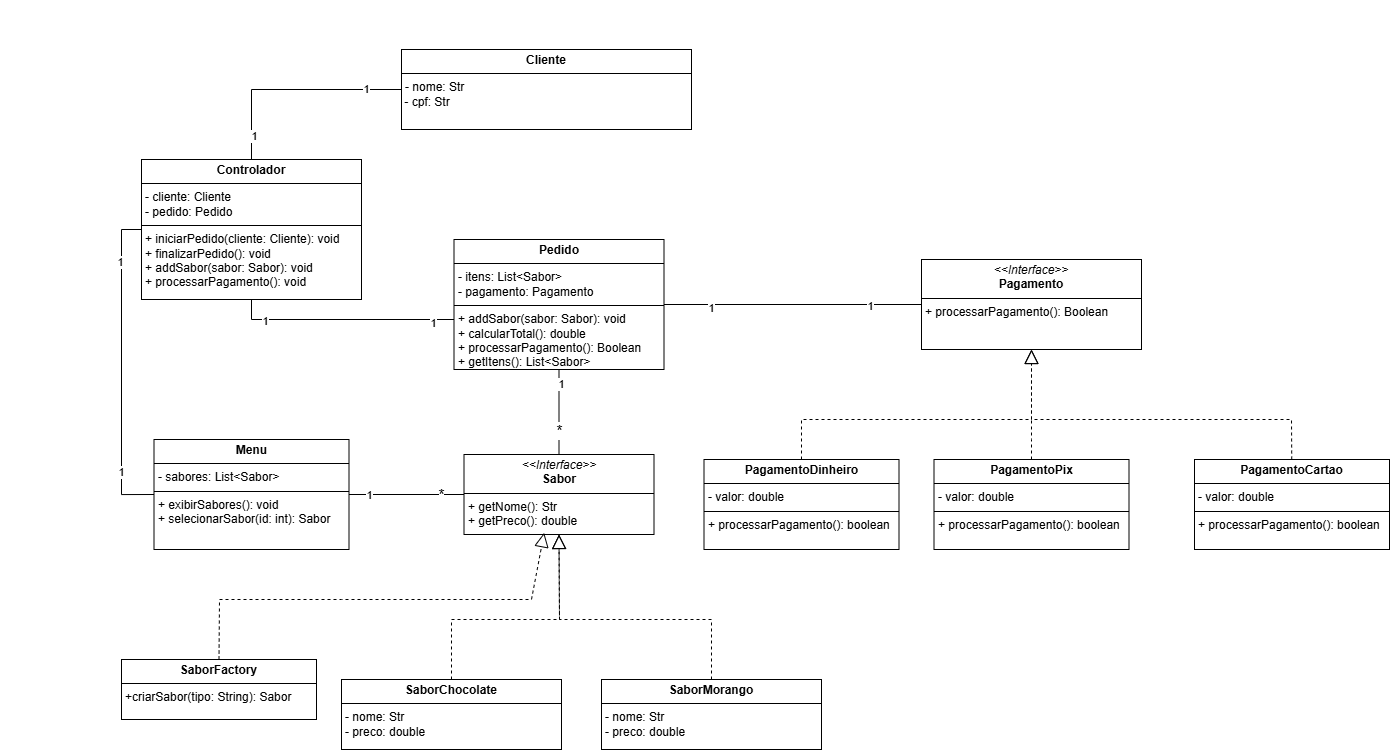

The diagram above was exported from draw.io. Its source (the exported page's mxGraphModel, read from the mxfile embedded in the PNG):
<mxGraphModel dx="1990" dy="636" grid="1" gridSize="10" guides="1" tooltips="1" connect="1" arrows="1" fold="1" page="1" pageScale="1" pageWidth="827" pageHeight="1169" math="0" shadow="0">
  <root>
    <mxCell id="0" />
    <mxCell id="1" parent="0" />
    <mxCell id="XlBSvKiG56WwN4wkadjV-36" value="&lt;p style=&quot;margin:0px;margin-top:4px;text-align:center;&quot;&gt;&lt;b&gt;Cliente&lt;/b&gt;&lt;/p&gt;&lt;hr size=&quot;1&quot; style=&quot;border-style:solid;&quot;&gt;&lt;p style=&quot;margin:0px;margin-left:4px;&quot;&gt;- nome: Str&lt;/p&gt;&lt;div&gt;&amp;nbsp;- cpf: Str&lt;/div&gt;" style="verticalAlign=top;align=left;overflow=fill;html=1;whiteSpace=wrap;" vertex="1" parent="1">
      <mxGeometry x="350" y="70" width="290" height="80" as="geometry" />
    </mxCell>
    <mxCell id="XlBSvKiG56WwN4wkadjV-37" style="edgeStyle=orthogonalEdgeStyle;rounded=0;orthogonalLoop=1;jettySize=auto;html=1;exitX=0.5;exitY=1;exitDx=0;exitDy=0;endArrow=none;endFill=0;entryX=0.5;entryY=0;entryDx=0;entryDy=0;" edge="1" parent="1" source="XlBSvKiG56WwN4wkadjV-43" target="XlBSvKiG56WwN4wkadjV-85">
      <mxGeometry relative="1" as="geometry">
        <mxPoint x="508" y="470" as="targetPoint" />
      </mxGeometry>
    </mxCell>
    <mxCell id="XlBSvKiG56WwN4wkadjV-38" value="1" style="edgeLabel;html=1;align=center;verticalAlign=middle;resizable=0;points=[];" connectable="0" vertex="1" parent="XlBSvKiG56WwN4wkadjV-37">
      <mxGeometry x="-0.65" y="2" relative="1" as="geometry">
        <mxPoint as="offset" />
      </mxGeometry>
    </mxCell>
    <mxCell id="XlBSvKiG56WwN4wkadjV-39" value="*" style="edgeLabel;html=1;align=center;verticalAlign=middle;resizable=0;points=[];fontSize=15;" connectable="0" vertex="1" parent="XlBSvKiG56WwN4wkadjV-37">
      <mxGeometry x="0.425" relative="1" as="geometry">
        <mxPoint as="offset" />
      </mxGeometry>
    </mxCell>
    <mxCell id="XlBSvKiG56WwN4wkadjV-40" style="edgeStyle=orthogonalEdgeStyle;rounded=0;orthogonalLoop=1;jettySize=auto;html=1;exitX=1;exitY=0.5;exitDx=0;exitDy=0;endArrow=none;endFill=0;entryX=0;entryY=0.5;entryDx=0;entryDy=0;" edge="1" parent="1" source="XlBSvKiG56WwN4wkadjV-43" target="XlBSvKiG56WwN4wkadjV-62">
      <mxGeometry relative="1" as="geometry">
        <mxPoint x="870" y="325" as="targetPoint" />
        <Array as="points" />
      </mxGeometry>
    </mxCell>
    <mxCell id="XlBSvKiG56WwN4wkadjV-41" value="1" style="edgeLabel;html=1;align=center;verticalAlign=middle;resizable=0;points=[];" connectable="0" vertex="1" parent="XlBSvKiG56WwN4wkadjV-40">
      <mxGeometry x="-0.6372" y="-3" relative="1" as="geometry">
        <mxPoint as="offset" />
      </mxGeometry>
    </mxCell>
    <mxCell id="XlBSvKiG56WwN4wkadjV-42" value="1" style="edgeLabel;html=1;align=center;verticalAlign=middle;resizable=0;points=[];" connectable="0" vertex="1" parent="XlBSvKiG56WwN4wkadjV-40">
      <mxGeometry x="0.5907" y="-1" relative="1" as="geometry">
        <mxPoint as="offset" />
      </mxGeometry>
    </mxCell>
    <mxCell id="XlBSvKiG56WwN4wkadjV-43" value="&lt;p style=&quot;margin:0px;margin-top:4px;text-align:center;&quot;&gt;&lt;b&gt;Pedido&lt;/b&gt;&lt;/p&gt;&lt;hr size=&quot;1&quot; style=&quot;border-style:solid;&quot;&gt;&lt;p style=&quot;margin:0px;margin-left:4px;&quot;&gt;&lt;span style=&quot;background-color: initial;&quot;&gt;- itens: List&amp;lt;Sabor&amp;gt;&lt;/span&gt;&lt;br&gt;&lt;/p&gt;&lt;p style=&quot;margin:0px;margin-left:4px;&quot;&gt;- pagamento: Pagamento&lt;span style=&quot;background-color: initial;&quot;&gt;&lt;/span&gt;&lt;/p&gt;&lt;hr size=&quot;1&quot; style=&quot;border-style:solid;&quot;&gt;&lt;p style=&quot;margin:0px;margin-left:4px;&quot;&gt;+ addSabor(sabor: Sabor): void&lt;/p&gt;&lt;p style=&quot;margin:0px;margin-left:4px;&quot;&gt;+ calcularTotal(): double&lt;/p&gt;&lt;p style=&quot;margin:0px;margin-left:4px;&quot;&gt;+ processarPagamento(): Boolean&lt;/p&gt;&lt;p style=&quot;margin:0px;margin-left:4px;&quot;&gt;+ getItens(): List&amp;lt;Sabor&amp;gt;&lt;/p&gt;" style="verticalAlign=top;align=left;overflow=fill;html=1;whiteSpace=wrap;" vertex="1" parent="1">
      <mxGeometry x="402.5" y="260" width="210" height="130" as="geometry" />
    </mxCell>
    <mxCell id="XlBSvKiG56WwN4wkadjV-44" style="edgeStyle=orthogonalEdgeStyle;rounded=0;orthogonalLoop=1;jettySize=auto;html=1;exitX=0.5;exitY=0;exitDx=0;exitDy=0;entryX=0.033;entryY=0.875;entryDx=0;entryDy=0;entryPerimeter=0;strokeColor=none;" edge="1" parent="1">
      <mxGeometry relative="1" as="geometry">
        <mxPoint x="82.45000000000005" y="47" as="targetPoint" />
        <mxPoint x="30" y="32" as="sourcePoint" />
      </mxGeometry>
    </mxCell>
    <mxCell id="XlBSvKiG56WwN4wkadjV-46" style="edgeStyle=orthogonalEdgeStyle;rounded=0;orthogonalLoop=1;jettySize=auto;html=1;exitX=1;exitY=0.5;exitDx=0;exitDy=0;entryX=0;entryY=0.5;entryDx=0;entryDy=0;endArrow=none;endFill=0;" edge="1" parent="1" source="XlBSvKiG56WwN4wkadjV-49" target="XlBSvKiG56WwN4wkadjV-85">
      <mxGeometry relative="1" as="geometry">
        <mxPoint x="402.5" y="515" as="targetPoint" />
      </mxGeometry>
    </mxCell>
    <mxCell id="XlBSvKiG56WwN4wkadjV-47" value="1" style="edgeLabel;html=1;align=center;verticalAlign=middle;resizable=0;points=[];" connectable="0" vertex="1" parent="XlBSvKiG56WwN4wkadjV-46">
      <mxGeometry x="-0.6667" relative="1" as="geometry">
        <mxPoint x="1" as="offset" />
      </mxGeometry>
    </mxCell>
    <mxCell id="XlBSvKiG56WwN4wkadjV-48" value="*" style="edgeLabel;html=1;align=center;verticalAlign=middle;resizable=0;points=[];fontSize=15;" connectable="0" vertex="1" parent="XlBSvKiG56WwN4wkadjV-46">
      <mxGeometry x="0.5905" y="1" relative="1" as="geometry">
        <mxPoint as="offset" />
      </mxGeometry>
    </mxCell>
    <mxCell id="XlBSvKiG56WwN4wkadjV-49" value="&lt;p style=&quot;margin:0px;margin-top:4px;text-align:center;&quot;&gt;&lt;b&gt;Menu&lt;/b&gt;&lt;/p&gt;&lt;hr size=&quot;1&quot; style=&quot;border-style:solid;&quot;&gt;&lt;p style=&quot;margin:0px;margin-left:4px;&quot;&gt;&lt;span style=&quot;background-color: initial;&quot;&gt;- sabores: List&amp;lt;Sabor&amp;gt;&lt;/span&gt;&lt;/p&gt;&lt;hr size=&quot;1&quot; style=&quot;border-style:solid;&quot;&gt;&lt;p style=&quot;margin:0px;margin-left:4px;&quot;&gt;+ exibirSabores(): void&lt;/p&gt;&lt;p style=&quot;margin:0px;margin-left:4px;&quot;&gt;+ selecionarSabor(id: int): Sabor&amp;nbsp;&lt;/p&gt;" style="verticalAlign=top;align=left;overflow=fill;html=1;whiteSpace=wrap;" vertex="1" parent="1">
      <mxGeometry x="102.5" y="460" width="195" height="110" as="geometry" />
    </mxCell>
    <mxCell id="XlBSvKiG56WwN4wkadjV-50" style="edgeStyle=orthogonalEdgeStyle;rounded=0;orthogonalLoop=1;jettySize=auto;html=1;exitX=0.5;exitY=0;exitDx=0;exitDy=0;entryX=0;entryY=0.5;entryDx=0;entryDy=0;endArrow=none;endFill=0;" edge="1" parent="1" source="XlBSvKiG56WwN4wkadjV-59" target="XlBSvKiG56WwN4wkadjV-36">
      <mxGeometry relative="1" as="geometry" />
    </mxCell>
    <mxCell id="XlBSvKiG56WwN4wkadjV-51" value="1" style="edgeLabel;html=1;align=center;verticalAlign=middle;resizable=0;points=[];" connectable="0" vertex="1" parent="XlBSvKiG56WwN4wkadjV-50">
      <mxGeometry x="0.6709" y="1" relative="1" as="geometry">
        <mxPoint as="offset" />
      </mxGeometry>
    </mxCell>
    <mxCell id="XlBSvKiG56WwN4wkadjV-52" value="1" style="edgeLabel;html=1;align=center;verticalAlign=middle;resizable=0;points=[];" connectable="0" vertex="1" parent="XlBSvKiG56WwN4wkadjV-50">
      <mxGeometry x="-0.7873" y="-2" relative="1" as="geometry">
        <mxPoint as="offset" />
      </mxGeometry>
    </mxCell>
    <mxCell id="XlBSvKiG56WwN4wkadjV-53" style="edgeStyle=orthogonalEdgeStyle;rounded=0;orthogonalLoop=1;jettySize=auto;html=1;exitX=0.5;exitY=1;exitDx=0;exitDy=0;endArrow=none;endFill=0;" edge="1" parent="1" source="XlBSvKiG56WwN4wkadjV-59" target="XlBSvKiG56WwN4wkadjV-43">
      <mxGeometry relative="1" as="geometry">
        <Array as="points">
          <mxPoint x="200" y="340" />
        </Array>
      </mxGeometry>
    </mxCell>
    <mxCell id="XlBSvKiG56WwN4wkadjV-54" value="1" style="edgeLabel;html=1;align=center;verticalAlign=middle;resizable=0;points=[];" connectable="0" vertex="1" parent="XlBSvKiG56WwN4wkadjV-53">
      <mxGeometry x="-0.7034" y="-1" relative="1" as="geometry">
        <mxPoint as="offset" />
      </mxGeometry>
    </mxCell>
    <mxCell id="XlBSvKiG56WwN4wkadjV-55" value="1" style="edgeLabel;html=1;align=center;verticalAlign=middle;resizable=0;points=[];" connectable="0" vertex="1" parent="XlBSvKiG56WwN4wkadjV-53">
      <mxGeometry x="0.8067" y="-3" relative="1" as="geometry">
        <mxPoint as="offset" />
      </mxGeometry>
    </mxCell>
    <mxCell id="XlBSvKiG56WwN4wkadjV-56" style="edgeStyle=orthogonalEdgeStyle;rounded=0;orthogonalLoop=1;jettySize=auto;html=1;exitX=0;exitY=0.5;exitDx=0;exitDy=0;entryX=0;entryY=0.5;entryDx=0;entryDy=0;endArrow=none;endFill=0;" edge="1" parent="1" source="XlBSvKiG56WwN4wkadjV-59" target="XlBSvKiG56WwN4wkadjV-49">
      <mxGeometry relative="1" as="geometry" />
    </mxCell>
    <mxCell id="XlBSvKiG56WwN4wkadjV-57" value="1" style="edgeLabel;html=1;align=center;verticalAlign=middle;resizable=0;points=[];" connectable="0" vertex="1" parent="XlBSvKiG56WwN4wkadjV-56">
      <mxGeometry x="-0.6724" y="-2" relative="1" as="geometry">
        <mxPoint as="offset" />
      </mxGeometry>
    </mxCell>
    <mxCell id="XlBSvKiG56WwN4wkadjV-58" value="1" style="edgeLabel;html=1;align=center;verticalAlign=middle;resizable=0;points=[];" connectable="0" vertex="1" parent="XlBSvKiG56WwN4wkadjV-56">
      <mxGeometry x="0.6567" y="-1" relative="1" as="geometry">
        <mxPoint as="offset" />
      </mxGeometry>
    </mxCell>
    <mxCell id="XlBSvKiG56WwN4wkadjV-59" value="&lt;p style=&quot;margin:0px;margin-top:4px;text-align:center;&quot;&gt;&lt;b&gt;Controlador&lt;/b&gt;&lt;/p&gt;&lt;hr size=&quot;1&quot; style=&quot;border-style:solid;&quot;&gt;&lt;p style=&quot;margin:0px;margin-left:4px;&quot;&gt;&lt;span style=&quot;background-color: initial;&quot;&gt;- cliente: Cliente&lt;/span&gt;&lt;br&gt;&lt;/p&gt;&lt;p style=&quot;margin:0px;margin-left:4px;&quot;&gt;- pedido: Pedido&lt;/p&gt;&lt;hr size=&quot;1&quot; style=&quot;border-style:solid;&quot;&gt;&lt;p style=&quot;margin:0px;margin-left:4px;&quot;&gt;+ iniciarPedido(cliente: Cliente): void&lt;/p&gt;&lt;p style=&quot;margin:0px;margin-left:4px;&quot;&gt;+ finalizarPedido(): void&lt;/p&gt;&lt;p style=&quot;margin:0px;margin-left:4px;&quot;&gt;+ addSabor(sabor: Sabor): void&lt;br&gt;&lt;/p&gt;&lt;p style=&quot;margin:0px;margin-left:4px;&quot;&gt;+ processarPagamento(): void&lt;br&gt;&lt;/p&gt;" style="verticalAlign=top;align=left;overflow=fill;html=1;whiteSpace=wrap;" vertex="1" parent="1">
      <mxGeometry x="90" y="180" width="220" height="140" as="geometry" />
    </mxCell>
    <mxCell id="XlBSvKiG56WwN4wkadjV-60" value="&lt;p style=&quot;margin:0px;margin-top:4px;text-align:center;&quot;&gt;&lt;b&gt;PagamentoCartao&lt;/b&gt;&lt;/p&gt;&lt;hr size=&quot;1&quot; style=&quot;border-style:solid;&quot;&gt;&lt;p style=&quot;margin:0px;margin-left:4px;&quot;&gt;&lt;span style=&quot;background-color: initial;&quot;&gt;- valor: double&lt;/span&gt;&lt;/p&gt;&lt;hr size=&quot;1&quot; style=&quot;border-style:solid;&quot;&gt;&lt;p style=&quot;margin:0px;margin-left:4px;&quot;&gt;+ processarPagamento(): boolean&lt;/p&gt;" style="verticalAlign=top;align=left;overflow=fill;html=1;whiteSpace=wrap;" vertex="1" parent="1">
      <mxGeometry x="1143" y="480" width="195" height="90" as="geometry" />
    </mxCell>
    <mxCell id="XlBSvKiG56WwN4wkadjV-61" value="&lt;p style=&quot;margin:0px;margin-top:4px;text-align:center;&quot;&gt;&lt;b&gt;PagamentoDinheiro&lt;/b&gt;&lt;/p&gt;&lt;hr size=&quot;1&quot; style=&quot;border-style:solid;&quot;&gt;&lt;p style=&quot;margin:0px;margin-left:4px;&quot;&gt;&lt;span style=&quot;background-color: initial;&quot;&gt;- valor: double&lt;/span&gt;&lt;/p&gt;&lt;hr size=&quot;1&quot; style=&quot;border-style:solid;&quot;&gt;&lt;p style=&quot;margin:0px;margin-left:4px;&quot;&gt;+ processarPagamento(): boolean&lt;/p&gt;" style="verticalAlign=top;align=left;overflow=fill;html=1;whiteSpace=wrap;" vertex="1" parent="1">
      <mxGeometry x="652.5" y="480" width="195" height="90" as="geometry" />
    </mxCell>
    <mxCell id="XlBSvKiG56WwN4wkadjV-62" value="&lt;p style=&quot;margin:0px;margin-top:4px;text-align:center;&quot;&gt;&lt;i&gt;&amp;lt;&amp;lt;Interface&amp;gt;&amp;gt;&lt;/i&gt;&lt;br&gt;&lt;b&gt;Pagamento&lt;/b&gt;&lt;/p&gt;&lt;hr size=&quot;1&quot; style=&quot;border-style:solid;&quot;&gt;&lt;p style=&quot;margin:0px;margin-left:4px;&quot;&gt;&lt;/p&gt;&lt;p style=&quot;margin:0px;margin-left:4px;&quot;&gt;+ processarPagamento(): Boolean&lt;br&gt;&lt;br&gt;&lt;/p&gt;" style="verticalAlign=top;align=left;overflow=fill;html=1;whiteSpace=wrap;" vertex="1" parent="1">
      <mxGeometry x="870" y="280" width="220" height="90" as="geometry" />
    </mxCell>
    <mxCell id="XlBSvKiG56WwN4wkadjV-63" value="" style="endArrow=block;dashed=1;endFill=0;endSize=12;html=1;rounded=0;entryX=0.5;entryY=1;entryDx=0;entryDy=0;" edge="1" parent="1" source="XlBSvKiG56WwN4wkadjV-61" target="XlBSvKiG56WwN4wkadjV-62">
      <mxGeometry width="160" relative="1" as="geometry">
        <mxPoint x="830" y="450" as="sourcePoint" />
        <mxPoint x="700" y="420" as="targetPoint" />
        <Array as="points">
          <mxPoint x="750" y="440" />
          <mxPoint x="980" y="440" />
        </Array>
      </mxGeometry>
    </mxCell>
    <mxCell id="XlBSvKiG56WwN4wkadjV-65" value="" style="endArrow=block;dashed=1;endFill=0;endSize=12;html=1;rounded=0;entryX=0.5;entryY=1;entryDx=0;entryDy=0;" edge="1" parent="1" source="XlBSvKiG56WwN4wkadjV-60" target="XlBSvKiG56WwN4wkadjV-62">
      <mxGeometry width="160" relative="1" as="geometry">
        <mxPoint x="769" y="490" as="sourcePoint" />
        <mxPoint x="830" y="370" as="targetPoint" />
        <Array as="points">
          <mxPoint x="1240" y="440" />
          <mxPoint x="980" y="440" />
        </Array>
      </mxGeometry>
    </mxCell>
    <mxCell id="XlBSvKiG56WwN4wkadjV-68" style="edgeStyle=orthogonalEdgeStyle;rounded=0;orthogonalLoop=1;jettySize=auto;html=1;exitX=0.5;exitY=0;exitDx=0;exitDy=0;endArrow=none;endFill=0;dashed=1;" edge="1" parent="1" source="XlBSvKiG56WwN4wkadjV-70">
      <mxGeometry relative="1" as="geometry">
        <mxPoint x="980" y="440" as="targetPoint" />
      </mxGeometry>
    </mxCell>
    <mxCell id="XlBSvKiG56WwN4wkadjV-70" value="&lt;p style=&quot;margin:0px;margin-top:4px;text-align:center;&quot;&gt;&lt;b&gt;PagamentoPix&lt;/b&gt;&lt;/p&gt;&lt;hr size=&quot;1&quot; style=&quot;border-style:solid;&quot;&gt;&lt;p style=&quot;margin:0px;margin-left:4px;&quot;&gt;&lt;span style=&quot;background-color: initial;&quot;&gt;- valor: double&lt;/span&gt;&lt;/p&gt;&lt;hr size=&quot;1&quot; style=&quot;border-style:solid;&quot;&gt;&lt;p style=&quot;margin:0px;margin-left:4px;&quot;&gt;+ processarPagamento(): boolean&lt;/p&gt;" style="verticalAlign=top;align=left;overflow=fill;html=1;whiteSpace=wrap;" vertex="1" parent="1">
      <mxGeometry x="882.5" y="480" width="195" height="90" as="geometry" />
    </mxCell>
    <mxCell id="XlBSvKiG56WwN4wkadjV-83" value="" style="edgeStyle=orthogonalEdgeStyle;rounded=0;orthogonalLoop=1;jettySize=auto;html=1;exitX=0.5;exitY=0;exitDx=0;exitDy=0;entryX=0.033;entryY=0.875;entryDx=0;entryDy=0;entryPerimeter=0;strokeColor=none;" edge="1" parent="1">
      <mxGeometry relative="1" as="geometry">
        <mxPoint x="-44.72000000000003" y="107.25" as="targetPoint" />
        <mxPoint x="67.5" y="80" as="sourcePoint" />
      </mxGeometry>
    </mxCell>
    <mxCell id="XlBSvKiG56WwN4wkadjV-85" value="&lt;p style=&quot;margin:0px;margin-top:4px;text-align:center;&quot;&gt;&lt;i&gt;&amp;lt;&amp;lt;Interface&amp;gt;&amp;gt;&lt;/i&gt;&lt;br&gt;&lt;b&gt;Sabor&lt;/b&gt;&lt;/p&gt;&lt;hr size=&quot;1&quot; style=&quot;border-style:solid;&quot;&gt;&lt;p style=&quot;margin: 0px 0px 0px 4px;&quot;&gt;+ getNome(): Str&lt;/p&gt;&lt;p style=&quot;margin: 0px 0px 0px 4px;&quot;&gt;+ getPreco(): double&lt;/p&gt;&lt;hr size=&quot;1&quot; style=&quot;border-style:solid;&quot;&gt;&lt;p style=&quot;margin:0px;margin-left:4px;&quot;&gt;&lt;br&gt;&lt;/p&gt;" style="verticalAlign=top;align=left;overflow=fill;html=1;whiteSpace=wrap;" vertex="1" parent="1">
      <mxGeometry x="412.5" y="475" width="190" height="80" as="geometry" />
    </mxCell>
    <mxCell id="XlBSvKiG56WwN4wkadjV-92" value="&lt;p style=&quot;margin:0px;margin-top:4px;text-align:center;&quot;&gt;&lt;b&gt;SaborChocolate&lt;/b&gt;&lt;/p&gt;&lt;hr size=&quot;1&quot; style=&quot;border-style:solid;&quot;&gt;&lt;p style=&quot;margin:0px;margin-left:4px;&quot;&gt;&lt;/p&gt;&lt;p style=&quot;margin: 0px 0px 0px 4px;&quot;&gt;- nome: Str&lt;/p&gt;&lt;p style=&quot;margin: 0px 0px 0px 4px;&quot;&gt;- preco: double&lt;/p&gt;&lt;div&gt;&lt;br&gt;&lt;/div&gt;" style="verticalAlign=top;align=left;overflow=fill;html=1;whiteSpace=wrap;" vertex="1" parent="1">
      <mxGeometry x="290" y="700" width="220" height="70" as="geometry" />
    </mxCell>
    <mxCell id="XlBSvKiG56WwN4wkadjV-93" value="&lt;p style=&quot;margin:0px;margin-top:4px;text-align:center;&quot;&gt;&lt;b&gt;SaborMorango&lt;/b&gt;&lt;/p&gt;&lt;hr size=&quot;1&quot; style=&quot;border-style:solid;&quot;&gt;&lt;p style=&quot;margin:0px;margin-left:4px;&quot;&gt;&lt;/p&gt;&lt;p style=&quot;margin: 0px 0px 0px 4px;&quot;&gt;- nome: Str&lt;/p&gt;&lt;p style=&quot;margin: 0px 0px 0px 4px;&quot;&gt;- preco: double&lt;/p&gt;&lt;div&gt;&lt;br&gt;&lt;/div&gt;" style="verticalAlign=top;align=left;overflow=fill;html=1;whiteSpace=wrap;" vertex="1" parent="1">
      <mxGeometry x="550" y="700" width="220" height="70" as="geometry" />
    </mxCell>
    <mxCell id="XlBSvKiG56WwN4wkadjV-105" value="" style="endArrow=block;dashed=1;endFill=0;endSize=12;html=1;rounded=0;entryX=0.5;entryY=1;entryDx=0;entryDy=0;exitX=0.5;exitY=0;exitDx=0;exitDy=0;" edge="1" parent="1" source="XlBSvKiG56WwN4wkadjV-92" target="XlBSvKiG56WwN4wkadjV-85">
      <mxGeometry width="160" relative="1" as="geometry">
        <mxPoint x="320" y="750" as="sourcePoint" />
        <mxPoint x="480" y="750" as="targetPoint" />
        <Array as="points">
          <mxPoint x="400" y="640" />
          <mxPoint x="460" y="640" />
          <mxPoint x="508" y="640" />
        </Array>
      </mxGeometry>
    </mxCell>
    <mxCell id="XlBSvKiG56WwN4wkadjV-106" value="" style="endArrow=block;dashed=1;endFill=0;endSize=12;html=1;rounded=0;entryX=0.5;entryY=1;entryDx=0;entryDy=0;exitX=0.5;exitY=0;exitDx=0;exitDy=0;" edge="1" parent="1" source="XlBSvKiG56WwN4wkadjV-93" target="XlBSvKiG56WwN4wkadjV-85">
      <mxGeometry width="160" relative="1" as="geometry">
        <mxPoint x="690" y="650" as="sourcePoint" />
        <mxPoint x="510" y="555" as="targetPoint" />
        <Array as="points">
          <mxPoint x="660" y="640" />
          <mxPoint x="580" y="640" />
          <mxPoint x="508" y="640" />
        </Array>
      </mxGeometry>
    </mxCell>
    <mxCell id="XlBSvKiG56WwN4wkadjV-111" value="&lt;p style=&quot;margin:0px;margin-top:4px;text-align:center;&quot;&gt;&lt;b&gt;SaborFactory&lt;/b&gt;&lt;/p&gt;&lt;hr size=&quot;1&quot; style=&quot;border-style:solid;&quot;&gt;&lt;p style=&quot;margin:0px;margin-left:4px;&quot;&gt;+&lt;span style=&quot;background-color: initial;&quot;&gt;criarSabor(tipo: String): Sabor&lt;/span&gt;&lt;br&gt;&lt;/p&gt;" style="verticalAlign=top;align=left;overflow=fill;html=1;whiteSpace=wrap;" vertex="1" parent="1">
      <mxGeometry x="70" y="680" width="195" height="60" as="geometry" />
    </mxCell>
    <mxCell id="XlBSvKiG56WwN4wkadjV-114" value="" style="endArrow=block;dashed=1;endFill=0;endSize=12;html=1;rounded=0;exitX=0.5;exitY=0;exitDx=0;exitDy=0;entryX=0.422;entryY=0.979;entryDx=0;entryDy=0;entryPerimeter=0;" edge="1" parent="1" source="XlBSvKiG56WwN4wkadjV-111" target="XlBSvKiG56WwN4wkadjV-85">
      <mxGeometry width="160" relative="1" as="geometry">
        <mxPoint x="220" y="760" as="sourcePoint" />
        <mxPoint x="480" y="550" as="targetPoint" />
        <Array as="points">
          <mxPoint x="168" y="620" />
          <mxPoint x="290" y="620" />
          <mxPoint x="390" y="620" />
          <mxPoint x="420" y="620" />
          <mxPoint x="480" y="620" />
        </Array>
      </mxGeometry>
    </mxCell>
  </root>
</mxGraphModel>